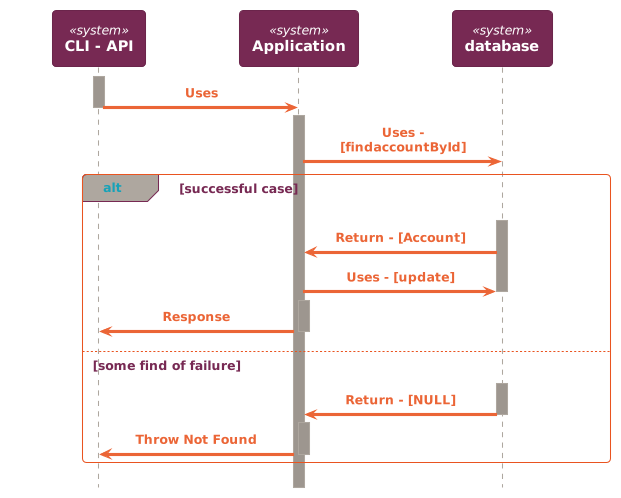

The diagram above was rendered by PlantUML. Its source (embedded in the PNG):
@startuml
!theme C4_united from https://raw.githubusercontent.com/plantuml-stdlib/C4-PlantUML/master/themes
!include https://raw.githubusercontent.com/plantuml-stdlib/C4-PlantUML/master/C4_Sequence.puml

System(primaryActor, "CLI - API", "")
System(application, "Application", "")
System(db, "database", "")

activate primaryActor

Rel(primaryActor, application, "Uses")
deactivate primaryActor
activate application
Rel(application, db, "Uses - [findaccountById]")
alt successful case
    activate db
    Rel(db, application, "Return - [Account]")
    Rel(application, db, "Uses - [update]")
    deactivate db
    activate application
    Rel(application, primaryActor, "Response")
    deactivate application
else some find of failure
    activate db
    Rel(db, application, "Return - [NULL]")
    deactivate db
    activate application
    Rel(application, primaryActor, "Throw Not Found")
    deactivate application
end
@enduml